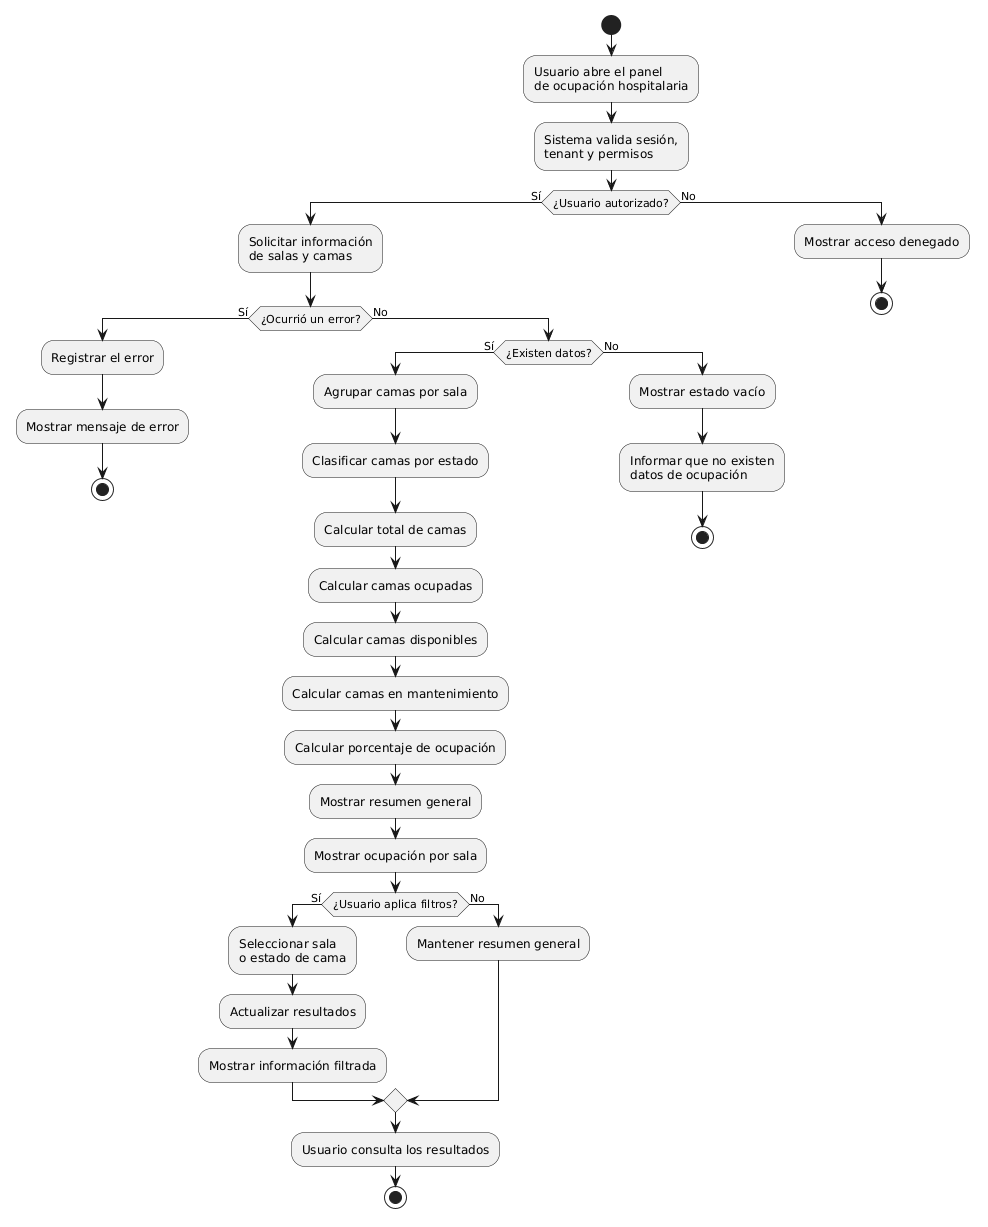

The diagram above was rendered by PlantUML. Its source (embedded in the PNG):
@startuml
start

:Usuario abre el panel\nde ocupación hospitalaria;

:Sistema valida sesión,\ntenant y permisos;

if (¿Usuario autorizado?) then (Sí)

    :Solicitar información\nde salas y camas;

    if (¿Ocurrió un error?) then (Sí)

        :Registrar el error;
        :Mostrar mensaje de error;
        stop

    else (No)

        if (¿Existen datos?) then (Sí)

            :Agrupar camas por sala;
            :Clasificar camas por estado;

            :Calcular total de camas;
            :Calcular camas ocupadas;
            :Calcular camas disponibles;
            :Calcular camas en mantenimiento;
            :Calcular porcentaje de ocupación;

            :Mostrar resumen general;
            :Mostrar ocupación por sala;

            if (¿Usuario aplica filtros?) then (Sí)

                :Seleccionar sala\no estado de cama;
                :Actualizar resultados;
                :Mostrar información filtrada;

            else (No)

                :Mantener resumen general;

            endif

            :Usuario consulta los resultados;
            stop

        else (No)

            :Mostrar estado vacío;
            :Informar que no existen\ndatos de ocupación;
            stop

        endif

    endif

else (No)

    :Mostrar acceso denegado;
    stop

endif
@enduml